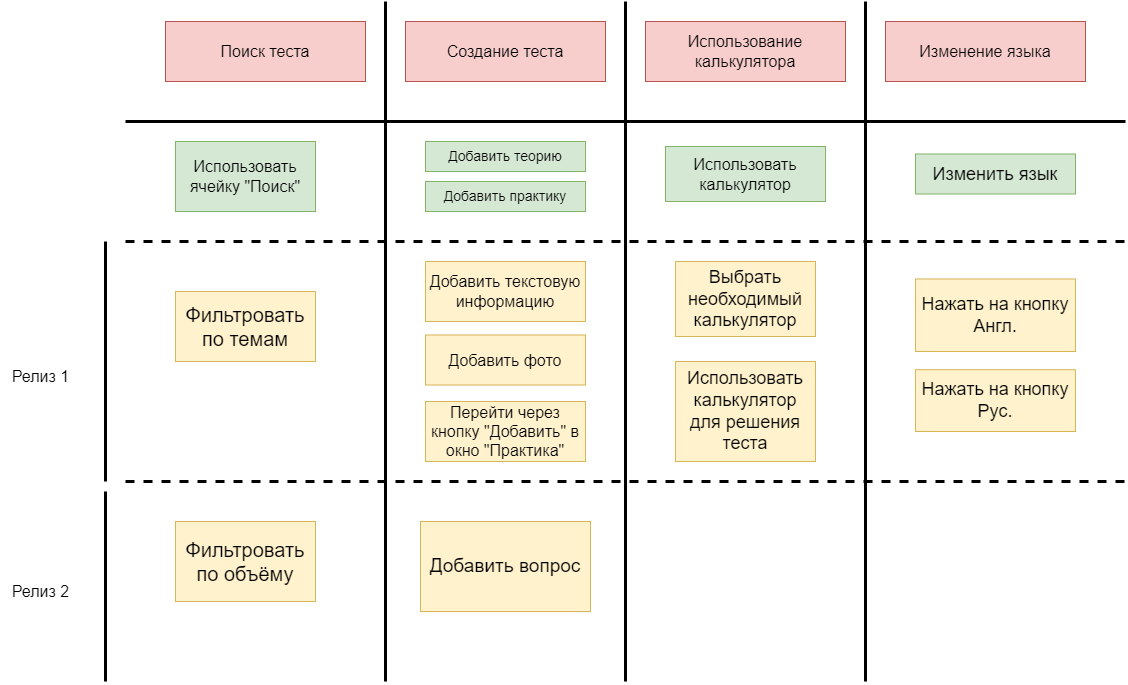

The diagram above was exported from draw.io. Its source (the exported page's mxGraphModel, read from the mxfile embedded in the PNG):
<mxGraphModel dx="2781" dy="925" grid="1" gridSize="10" guides="1" tooltips="1" connect="1" arrows="1" fold="1" page="1" pageScale="1" pageWidth="1169" pageHeight="827" math="0" shadow="0">
  <root>
    <mxCell id="0" />
    <mxCell id="1" parent="0" />
    <mxCell id="IRS_e94r_K209oMZpBcW-1" value="&lt;span style=&quot;font-size: 16px;&quot;&gt;Поиск теста&lt;/span&gt;" style="rounded=0;whiteSpace=wrap;html=1;fillColor=#f8cecc;strokeColor=#b85450;" parent="1" vertex="1">
      <mxGeometry x="160" y="100" width="200" height="60" as="geometry" />
    </mxCell>
    <mxCell id="IRS_e94r_K209oMZpBcW-4" value="&lt;font style=&quot;font-size: 16px;&quot;&gt;Создание теста&lt;/font&gt;" style="rounded=0;whiteSpace=wrap;html=1;fillColor=#f8cecc;strokeColor=#b85450;" parent="1" vertex="1">
      <mxGeometry x="400" y="100" width="200" height="60" as="geometry" />
    </mxCell>
    <mxCell id="IRS_e94r_K209oMZpBcW-5" value="&lt;font style=&quot;font-size: 16px;&quot;&gt;Использование калькулятора&lt;/font&gt;" style="rounded=0;whiteSpace=wrap;html=1;fillColor=#f8cecc;strokeColor=#b85450;" parent="1" vertex="1">
      <mxGeometry x="640" y="100" width="200" height="60" as="geometry" />
    </mxCell>
    <mxCell id="IRS_e94r_K209oMZpBcW-6" value="&lt;font style=&quot;font-size: 16px;&quot;&gt;Изменение языка&lt;/font&gt;" style="rounded=0;whiteSpace=wrap;html=1;fillColor=#f8cecc;strokeColor=#b85450;" parent="1" vertex="1">
      <mxGeometry x="880" y="100" width="200" height="60" as="geometry" />
    </mxCell>
    <mxCell id="IRS_e94r_K209oMZpBcW-7" value="" style="endArrow=none;html=1;rounded=0;strokeWidth=3;" parent="1" edge="1">
      <mxGeometry width="50" height="50" relative="1" as="geometry">
        <mxPoint x="120" y="200" as="sourcePoint" />
        <mxPoint x="1120" y="200" as="targetPoint" />
      </mxGeometry>
    </mxCell>
    <mxCell id="IRS_e94r_K209oMZpBcW-8" value="" style="endArrow=none;html=1;rounded=0;strokeWidth=3;" parent="1" edge="1">
      <mxGeometry width="50" height="50" relative="1" as="geometry">
        <mxPoint x="380" y="80" as="sourcePoint" />
        <mxPoint x="380" y="760" as="targetPoint" />
      </mxGeometry>
    </mxCell>
    <mxCell id="IRS_e94r_K209oMZpBcW-9" value="" style="endArrow=none;html=1;rounded=0;strokeWidth=3;" parent="1" edge="1">
      <mxGeometry width="50" height="50" relative="1" as="geometry">
        <mxPoint x="620" y="80" as="sourcePoint" />
        <mxPoint x="620" y="760" as="targetPoint" />
      </mxGeometry>
    </mxCell>
    <mxCell id="IRS_e94r_K209oMZpBcW-10" value="" style="endArrow=none;html=1;rounded=0;strokeWidth=3;" parent="1" edge="1">
      <mxGeometry width="50" height="50" relative="1" as="geometry">
        <mxPoint x="860" y="80" as="sourcePoint" />
        <mxPoint x="860" y="760" as="targetPoint" />
      </mxGeometry>
    </mxCell>
    <mxCell id="IRS_e94r_K209oMZpBcW-11" value="" style="endArrow=none;dashed=1;html=1;rounded=0;strokeWidth=3;" parent="1" edge="1">
      <mxGeometry width="50" height="50" relative="1" as="geometry">
        <mxPoint x="120" y="320" as="sourcePoint" />
        <mxPoint x="1120" y="320" as="targetPoint" />
      </mxGeometry>
    </mxCell>
    <mxCell id="IRS_e94r_K209oMZpBcW-12" value="" style="endArrow=none;dashed=1;html=1;rounded=0;strokeWidth=3;" parent="1" edge="1">
      <mxGeometry width="50" height="50" relative="1" as="geometry">
        <mxPoint x="120" y="560" as="sourcePoint" />
        <mxPoint x="1120" y="560" as="targetPoint" />
      </mxGeometry>
    </mxCell>
    <mxCell id="IRS_e94r_K209oMZpBcW-13" value="" style="endArrow=none;html=1;rounded=0;strokeWidth=3;" parent="1" edge="1">
      <mxGeometry width="50" height="50" relative="1" as="geometry">
        <mxPoint x="100" y="560" as="sourcePoint" />
        <mxPoint x="100" y="320" as="targetPoint" />
      </mxGeometry>
    </mxCell>
    <mxCell id="IRS_e94r_K209oMZpBcW-14" value="" style="endArrow=none;html=1;rounded=0;strokeWidth=3;" parent="1" edge="1">
      <mxGeometry width="50" height="50" relative="1" as="geometry">
        <mxPoint x="100" y="760" as="sourcePoint" />
        <mxPoint x="100" y="570" as="targetPoint" />
      </mxGeometry>
    </mxCell>
    <mxCell id="IRS_e94r_K209oMZpBcW-15" value="&lt;font style=&quot;font-size: 16px;&quot;&gt;Использовать ячейку &quot;Поиск&quot;&lt;/font&gt;" style="rounded=0;whiteSpace=wrap;html=1;fillColor=#d5e8d4;strokeColor=#82b366;" parent="1" vertex="1">
      <mxGeometry x="170" y="220" width="140" height="70" as="geometry" />
    </mxCell>
    <mxCell id="IRS_e94r_K209oMZpBcW-16" value="&lt;span style=&quot;font-size: 14px;&quot;&gt;Добавить теорию&lt;/span&gt;" style="rounded=0;whiteSpace=wrap;html=1;fillColor=#d5e8d4;strokeColor=#82b366;" parent="1" vertex="1">
      <mxGeometry x="420" y="220" width="160" height="30" as="geometry" />
    </mxCell>
    <mxCell id="IRS_e94r_K209oMZpBcW-19" value="&lt;font style=&quot;font-size: 16px;&quot;&gt;Использовать калькулятор&lt;/font&gt;" style="rounded=0;whiteSpace=wrap;html=1;fillColor=#d5e8d4;strokeColor=#82b366;" parent="1" vertex="1">
      <mxGeometry x="660" y="225" width="160" height="55" as="geometry" />
    </mxCell>
    <mxCell id="IRS_e94r_K209oMZpBcW-20" value="&lt;font style=&quot;font-size: 18px;&quot;&gt;Изменить язык&lt;/font&gt;" style="rounded=0;whiteSpace=wrap;html=1;fillColor=#d5e8d4;strokeColor=#82b366;" parent="1" vertex="1">
      <mxGeometry x="910" y="232.5" width="160" height="40" as="geometry" />
    </mxCell>
    <mxCell id="IRS_e94r_K209oMZpBcW-21" value="&lt;font style=&quot;font-size: 14px;&quot;&gt;Добавить практику&lt;/font&gt;" style="rounded=0;whiteSpace=wrap;html=1;fillColor=#d5e8d4;strokeColor=#82b366;" parent="1" vertex="1">
      <mxGeometry x="420" y="260" width="160" height="30" as="geometry" />
    </mxCell>
    <mxCell id="IRS_e94r_K209oMZpBcW-23" value="&lt;font style=&quot;font-size: 16px;&quot;&gt;Релиз 1&lt;/font&gt;" style="text;html=1;align=center;verticalAlign=middle;resizable=0;points=[];autosize=1;strokeColor=none;fillColor=none;" parent="1" vertex="1">
      <mxGeometry x="-5" y="440" width="80" height="30" as="geometry" />
    </mxCell>
    <mxCell id="IRS_e94r_K209oMZpBcW-24" value="&lt;font style=&quot;font-size: 16px;&quot;&gt;Релиз 2&lt;/font&gt;" style="text;html=1;align=center;verticalAlign=middle;resizable=0;points=[];autosize=1;strokeColor=none;fillColor=none;" parent="1" vertex="1">
      <mxGeometry x="-5" y="655" width="80" height="30" as="geometry" />
    </mxCell>
    <mxCell id="IRS_e94r_K209oMZpBcW-25" value="&lt;font style=&quot;font-size: 20px;&quot;&gt;Фильтровать по темам&lt;/font&gt;" style="rounded=0;whiteSpace=wrap;html=1;fillColor=#fff2cc;strokeColor=#d6b656;" parent="1" vertex="1">
      <mxGeometry x="170" y="370" width="140" height="70" as="geometry" />
    </mxCell>
    <mxCell id="IRS_e94r_K209oMZpBcW-26" value="&lt;font style=&quot;font-size: 20px;&quot;&gt;Фильтровать&lt;br&gt;по объёму&lt;/font&gt;" style="rounded=0;whiteSpace=wrap;html=1;fillColor=#fff2cc;strokeColor=#d6b656;" parent="1" vertex="1">
      <mxGeometry x="170" y="600" width="140" height="80" as="geometry" />
    </mxCell>
    <mxCell id="IRS_e94r_K209oMZpBcW-27" value="&lt;span style=&quot;font-size: 16px;&quot;&gt;Добавить текстовую информацию&lt;/span&gt;" style="rounded=0;whiteSpace=wrap;html=1;fillColor=#fff2cc;strokeColor=#d6b656;" parent="1" vertex="1">
      <mxGeometry x="420" y="340" width="160" height="60" as="geometry" />
    </mxCell>
    <mxCell id="IRS_e94r_K209oMZpBcW-28" value="&lt;span style=&quot;font-size: 16px;&quot;&gt;Добавить фото&lt;/span&gt;" style="rounded=0;whiteSpace=wrap;html=1;fillColor=#fff2cc;strokeColor=#d6b656;" parent="1" vertex="1">
      <mxGeometry x="420" y="413.5" width="160" height="50" as="geometry" />
    </mxCell>
    <mxCell id="IRS_e94r_K209oMZpBcW-29" value="&lt;span style=&quot;font-size: 16px;&quot;&gt;Перейти через кнопку &quot;Добавить&quot; в окно &quot;Практика&quot;&lt;/span&gt;" style="rounded=0;whiteSpace=wrap;html=1;fillColor=#fff2cc;strokeColor=#d6b656;" parent="1" vertex="1">
      <mxGeometry x="420" y="480" width="160" height="60" as="geometry" />
    </mxCell>
    <mxCell id="IRS_e94r_K209oMZpBcW-31" value="&lt;font style=&quot;font-size: 19px;&quot;&gt;Добавить вопрос&lt;/font&gt;" style="rounded=0;whiteSpace=wrap;html=1;fillColor=#fff2cc;strokeColor=#d6b656;" parent="1" vertex="1">
      <mxGeometry x="415" y="600" width="170" height="90" as="geometry" />
    </mxCell>
    <mxCell id="IRS_e94r_K209oMZpBcW-37" value="&lt;font style=&quot;font-size: 18px;&quot;&gt;Выбрать необходимый калькулятор&lt;/font&gt;" style="rounded=0;whiteSpace=wrap;html=1;fillColor=#fff2cc;strokeColor=#d6b656;" parent="1" vertex="1">
      <mxGeometry x="670" y="340" width="140" height="75" as="geometry" />
    </mxCell>
    <mxCell id="IRS_e94r_K209oMZpBcW-38" value="&lt;font style=&quot;font-size: 18px;&quot;&gt;Использовать калькулятор для решения теста&lt;/font&gt;" style="rounded=0;whiteSpace=wrap;html=1;fillColor=#fff2cc;strokeColor=#d6b656;" parent="1" vertex="1">
      <mxGeometry x="670" y="440" width="140" height="100" as="geometry" />
    </mxCell>
    <mxCell id="IRS_e94r_K209oMZpBcW-40" value="&lt;font style=&quot;font-size: 18px;&quot;&gt;Нажать на кнопку Англ.&lt;/font&gt;" style="rounded=0;whiteSpace=wrap;html=1;fillColor=#fff2cc;strokeColor=#d6b656;" parent="1" vertex="1">
      <mxGeometry x="910" y="357.5" width="160" height="72.5" as="geometry" />
    </mxCell>
    <mxCell id="IRS_e94r_K209oMZpBcW-41" value="&lt;font style=&quot;font-size: 18px;&quot;&gt;Нажать на кнопку Рус.&lt;/font&gt;" style="rounded=0;whiteSpace=wrap;html=1;fillColor=#fff2cc;strokeColor=#d6b656;" parent="1" vertex="1">
      <mxGeometry x="910" y="448.25" width="160" height="61.75" as="geometry" />
    </mxCell>
  </root>
</mxGraphModel>